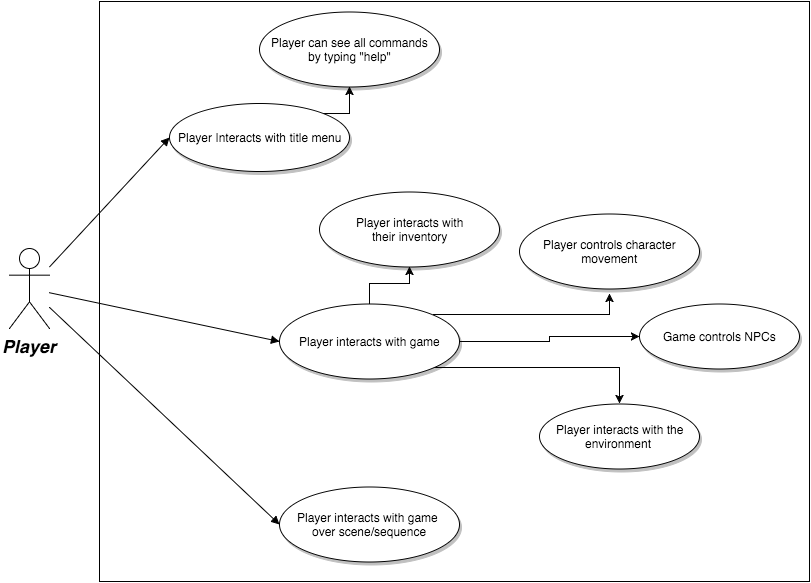

The diagram above was exported from draw.io. Its source (the exported page's mxGraphModel, read from the mxfile embedded in the PNG):
<mxGraphModel dx="1434" dy="903" grid="1" gridSize="10" guides="1" tooltips="1" connect="1" arrows="1" fold="1" page="0" pageScale="1.5" pageWidth="826" pageHeight="1169" background="#ffffff" math="0" shadow="0">
  <root>
    <mxCell id="0" style=";html=1;" />
    <mxCell id="1" style=";html=1;" parent="0" />
    <mxCell id="91" value="Player" style="shape=umlActor;verticalLabelPosition=bottom;verticalAlign=top;fillColor=#FFFFFF;strokeColor=#000000;fontStyle=3;fontSize=18;fontFamily=Helvetica;strokeWidth=1;html=1;gradientColor=none;" parent="1" vertex="1">
      <mxGeometry x="160" y="437" width="40" height="80" as="geometry" />
    </mxCell>
    <mxCell id="49fbe50f3d8bd30-172" style="edgeStyle=orthogonalEdgeStyle;rounded=0;html=1;exitX=0.855;exitY=0.145;exitPerimeter=0;entryX=0.5;entryY=1;entryPerimeter=0;jettySize=auto;orthogonalLoop=1;" edge="1" parent="1" source="124" target="49fbe50f3d8bd30-161">
      <mxGeometry relative="1" as="geometry" />
    </mxCell>
    <mxCell id="124" value="Player Interacts with title menu" style="shape=mxgraph.flowchart.on-page_reference;fillColor=#FFFFFF;strokeColor=#000000;strokeWidth=1;shadow=1;gradientColor=none;html=1;" parent="1" vertex="1">
      <mxGeometry x="320" y="292" width="180" height="68" as="geometry" />
    </mxCell>
    <mxCell id="49fbe50f3d8bd30-162" style="edgeStyle=orthogonalEdgeStyle;rounded=0;html=1;exitX=0.855;exitY=0.145;exitPerimeter=0;jettySize=auto;orthogonalLoop=1;" edge="1" parent="1" source="126">
      <mxGeometry relative="1" as="geometry">
        <mxPoint x="760" y="482" as="targetPoint" />
      </mxGeometry>
    </mxCell>
    <mxCell id="49fbe50f3d8bd30-167" style="edgeStyle=orthogonalEdgeStyle;rounded=0;html=1;exitX=0.855;exitY=0.855;exitPerimeter=0;entryX=0.5;entryY=0;entryPerimeter=0;jettySize=auto;orthogonalLoop=1;" edge="1" parent="1" source="126" target="49fbe50f3d8bd30-166">
      <mxGeometry relative="1" as="geometry" />
    </mxCell>
    <mxCell id="49fbe50f3d8bd30-173" style="edgeStyle=orthogonalEdgeStyle;rounded=0;html=1;exitX=1;exitY=0.5;exitPerimeter=0;entryX=0;entryY=0.5;entryPerimeter=0;jettySize=auto;orthogonalLoop=1;" edge="1" parent="1" source="126" target="49fbe50f3d8bd30-165">
      <mxGeometry relative="1" as="geometry" />
    </mxCell>
    <mxCell id="49fbe50f3d8bd30-175" style="edgeStyle=orthogonalEdgeStyle;rounded=0;html=1;exitX=0.5;exitY=0;exitPerimeter=0;entryX=0.5;entryY=1;entryPerimeter=0;jettySize=auto;orthogonalLoop=1;" edge="1" parent="1" source="126" target="49fbe50f3d8bd30-168">
      <mxGeometry relative="1" as="geometry" />
    </mxCell>
    <mxCell id="126" value="Player interacts with game" style="shape=mxgraph.flowchart.on-page_reference;fillColor=#FFFFFF;strokeColor=#000000;strokeWidth=1;shadow=1;gradientColor=none;html=1;" parent="1" vertex="1">
      <mxGeometry x="430" y="492" width="180" height="75" as="geometry" />
    </mxCell>
    <mxCell id="127" value="Player interacts with game&amp;nbsp;&lt;div&gt;over scene/sequence&lt;/div&gt;" style="shape=mxgraph.flowchart.on-page_reference;fillColor=#FFFFFF;strokeColor=#000000;strokeWidth=1;shadow=1;gradientColor=none;html=1;" parent="1" vertex="1">
      <mxGeometry x="430" y="675" width="180" height="75" as="geometry" />
    </mxCell>
    <mxCell id="143" value="" style="edgeStyle=none;entryX=0;entryY=0.5;entryPerimeter=0;strokeWidth=1;endArrow=block;endFill=1;strokeColor=#000000;html=1;" parent="1" source="91" target="124" edge="1">
      <mxGeometry x="40" y="-5" width="100" height="100" as="geometry">
        <mxPoint x="40" y="95" as="sourcePoint" />
        <mxPoint x="140" y="-5" as="targetPoint" />
      </mxGeometry>
    </mxCell>
    <mxCell id="145" value="" style="edgeStyle=none;entryX=0;entryY=0.5;entryPerimeter=0;strokeWidth=1;endArrow=block;endFill=1;strokeColor=#000000;html=1;" parent="1" source="91" target="126" edge="1">
      <mxGeometry x="40" y="-5" width="100" height="100" as="geometry">
        <mxPoint x="40" y="95" as="sourcePoint" />
        <mxPoint x="140" y="-5" as="targetPoint" />
      </mxGeometry>
    </mxCell>
    <mxCell id="146" value="" style="edgeStyle=none;entryX=0;entryY=0.5;entryPerimeter=0;strokeWidth=1;endArrow=block;endFill=1;strokeColor=#000000;html=1;" parent="1" source="91" target="127" edge="1">
      <mxGeometry x="40" y="-5" width="100" height="100" as="geometry">
        <mxPoint x="40" y="95" as="sourcePoint" />
        <mxPoint x="140" y="-5" as="targetPoint" />
      </mxGeometry>
    </mxCell>
    <mxCell id="49fbe50f3d8bd30-163" value="Player controls character&lt;div&gt;movement&lt;/div&gt;" style="shape=mxgraph.flowchart.on-page_reference;fillColor=#FFFFFF;strokeColor=#000000;strokeWidth=1;shadow=1;gradientColor=none;html=1;" vertex="1" parent="1">
      <mxGeometry x="670" y="402" width="180" height="75" as="geometry" />
    </mxCell>
    <mxCell id="49fbe50f3d8bd30-165" value="Game controls NPCs" style="shape=mxgraph.flowchart.on-page_reference;fillColor=#FFFFFF;strokeColor=#000000;strokeWidth=1;shadow=1;gradientColor=none;html=1;" vertex="1" parent="1">
      <mxGeometry x="790" y="492" width="160" height="65" as="geometry" />
    </mxCell>
    <mxCell id="49fbe50f3d8bd30-166" value="Player interacts with the&lt;div&gt;environment&amp;nbsp;&lt;/div&gt;" style="shape=mxgraph.flowchart.on-page_reference;fillColor=#FFFFFF;strokeColor=#000000;strokeWidth=1;shadow=1;gradientColor=none;html=1;" vertex="1" parent="1">
      <mxGeometry x="690" y="592" width="160" height="65" as="geometry" />
    </mxCell>
    <mxCell id="49fbe50f3d8bd30-168" value="Player interacts with&lt;div&gt;their inventory&lt;/div&gt;" style="shape=mxgraph.flowchart.on-page_reference;fillColor=#FFFFFF;strokeColor=#000000;strokeWidth=1;shadow=1;gradientColor=none;html=1;" vertex="1" parent="1">
      <mxGeometry x="470" y="380" width="180" height="75" as="geometry" />
    </mxCell>
    <mxCell id="49fbe50f3d8bd30-161" value="Player can see all commands&lt;div&gt;by typing &quot;help&quot;&lt;/div&gt;" style="shape=mxgraph.flowchart.on-page_reference;fillColor=#FFFFFF;strokeColor=#000000;strokeWidth=1;shadow=1;gradientColor=none;html=1;" vertex="1" parent="1">
      <mxGeometry x="410" y="200" width="180" height="75" as="geometry" />
    </mxCell>
    <mxCell id="49fbe50f3d8bd30-176" value="" style="whiteSpace=wrap;html=1;fillColor=none;" vertex="1" parent="1">
      <mxGeometry x="250" y="190" width="710" height="580" as="geometry" />
    </mxCell>
  </root>
</mxGraphModel>